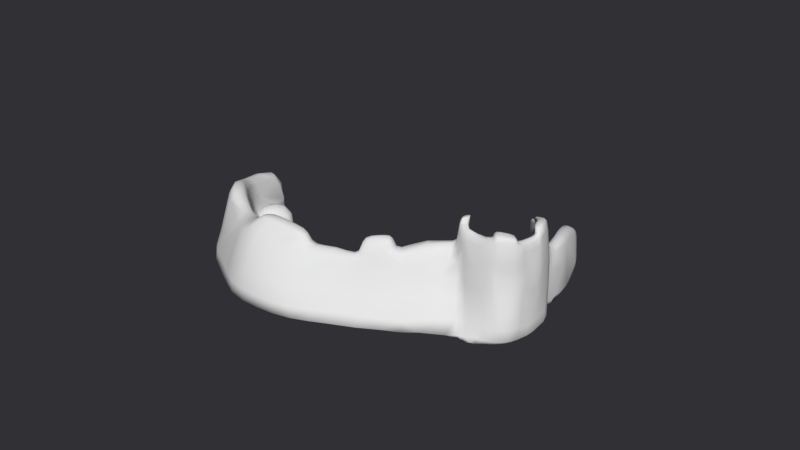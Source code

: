 # Source: snow_castle.blend  (saved by Blender 2.91.10; exported with 4.5.12 LTS)
import bpy
from mathutils import Matrix  # noqa: F401  (used for matrix-valued properties, if any)

bpy.ops.wm.read_factory_settings(use_empty=True)
scene = bpy.context.scene
scene.name = 'Scene'

# ---- materials (node trees are filled in below, after node groups)
mat_material = bpy.data.materials.new('Material')
mat_material.alpha_threshold = 0.0
mat_material.use_transparent_shadow = False
mat_material.diffuse_color = (0.8276, 0.8276, 0.8276, 1.0)
mat_material.roughness = 0.5
mat_material.specular_intensity = 0.1468
mat_material.line_color = (0.0, 0.0, 0.0, 1.0)

# ---- material node trees

# ---- world
world_world = bpy.data.worlds.new('World'); scene.world = world_world
world_world.color = (0.02985, 0.02954, 0.03522)
world_world.use_sun_shadow = False
world_world.sun_shadow_jitter_overblur = 0.0
world_world.cycles.sampling_method = 'MANUAL'

# ---- meshes
me_cube = bpy.data.meshes.new('Cube')
me_cube.from_pydata([(1.86, 0.05701, -1.01), (0.5658, -0.8509, -1.01), (-1.923, -0.5702, -1.114), (-0.7915, 0.2865, -1.114), (0.1992, 0.2073, 1.843), (-0.9095, -0.7162, 1.667), (-1.683, -0.6293, 1.433), (-0.5254, 0.2653, 2.322), (1.567, 0.5742, -1.01), (-0.8506, 0.6713, -1.0), (0.2629, 0.6362, 1.843), (-0.3475, 0.638, 1.021), (0.7746, 1.045, -1.01), (-1.116, 1.041, -1.0), (-0.06584, 1.084, 1.553), (-0.8032, 1.046, 1.553), (-0.633, -1.427, -1.01), (-3.009, -1.009, -1.0), (-2.003, -1.119, 1.802), (-2.68, -1.034, 1.653), (-0.2577, 1.347, -1.01), (-1.959, 1.3, -1.0), (-1.078, 1.403, 1.351), (-1.762, 1.323, 1.351), (-1.034, 1.043, 0.2094), (-0.7217, 0.3059, 0.2657), (-0.5443, 0.65, 0.2765), (-2.513, 0.6375, -1.055), (-2.165, 0.2435, -1.055), (-2.489, 0.9978, -1.055), (-2.298, 0.9844, -0.6111), (-2.095, 0.2379, -0.5904), (-2.312, 0.6333, -0.5935), (-0.5585, 1.217, 1.366), (-1.338, 1.188, 1.34), (-0.3293, 1.083, 1.964), (-0.9256, 1.061, 1.964), (-1.255, 1.179, 1.78), (-0.6418, 1.209, 1.802), (-0.5217, -0.357, 1.829), (-1.217, -0.2831, 1.828), (-0.7506, -0.3784, 2.442), (-1.208, -0.6204, 2.354), (-1.583, -0.5849, 2.354), (-1.281, -0.3365, 2.507), (2.215, 0.2221, -0.9485), (1.115, 0.2337, 1.837), (2.794, 0.6021, -1.018), (2.214, 0.6625, 1.808), (1.395, 1.073, -0.9746), (0.755, 1.111, 1.731), (-3.473, -1.977, -1.06), (-4.827, -1.413, -1.047), (-4.084, -1.731, 2.065), (-4.689, -1.464, 2.065), (-6.648, -2.059, -1.037), (-7.25, -1.539, -1.026), (-6.984, -1.801, 2.385), (-7.19, -1.598, 2.385), (-2.812, -1.017, -0.00351), (-4.783, -1.429, 0.0194), (-5.831, -1.16, -1.057), (-3.88, -0.7327, -1.036), (-3.816, -0.7407, -0.7166), (-5.493, -1.152, -0.7063), (0.06334, 0.8508, 1.698), (-0.5201, 0.8422, 1.019), (-0.9832, 0.8561, -1.0), (1.327, 0.8097, -1.01), (-0.789, 0.8465, 0.2525), (-2.501, 0.8177, -1.055), (-2.305, 0.8166, -0.6023), (1.845, 0.9242, 1.77), (2.375, 0.8376, -0.9965), (-0.3347, 0.4516, 1.466), (-0.8211, 0.4789, -1.0), (1.675, 0.3376, -1.01), (0.2311, 0.4217, 1.843), (-0.633, 0.4655, 0.2807), (-2.339, 0.4405, -1.055), (-2.258, 0.4356, -0.5919), (2.697, 0.4295, -0.9834), (2.099, 0.4486, 1.979), (1.696, 0.4202, 1.826), (0.2102, 0.2809, 1.843), (1.414, 0.8939, 1.755), (-0.09332, 1.019, 1.585), (1.971, 0.6593, 1.812), (-0.4803, 0.3343, 1.843), (0.6015, 1.013, 1.646), (0.9371, 0.2938, 1.837), (-0.7449, 1.008, 1.581), (-0.6871, 0.353, 0.2641), (-0.9462, 0.9727, 0.218), (0.2639, 0.2164, 3.421), (-0.3206, 0.2695, 3.254), (-0.02092, 1.053, 2.989), (-0.6116, 1.017, 2.921), (-0.05742, 0.9917, 3.018), (2.045, 0.4331, 3.403), (2.251, 0.6554, 3.223), (1.66, 0.9061, 3.187), (0.6616, 1.077, 3.152), (0.9853, 0.2717, 3.347), (1.26, 0.8768, 3.174), (1.519, 0.4427, 3.406), (0.2391, 0.315, 3.421), (1.77, 0.6617, 3.227), (-0.3178, 0.3639, 3.254), (0.5151, 0.9863, 3.074), (0.8227, 0.3268, 3.348), (-0.5655, 0.981, 2.946), (-2.402, -1.175, 2.31), (-2.829, -1.102, 2.31), (-3.992, -1.547, 2.512), (-4.265, -1.407, 2.512), (0.1853, 0.2519, 3.651), (-0.2366, 0.2902, 3.531), (-0.001138, 0.9764, 3.294), (0.03975, 1.032, 3.269), (1.989, 0.4586, 3.643), (2.16, 0.6441, 3.493), (1.504, 0.9042, 3.596), (0.634, 1.053, 3.566), (1.146, 0.8763, 3.584), (1.507, 0.4682, 3.645), (0.1581, 0.3317, 3.651), (1.716, 0.6509, 3.496), (-0.244, 0.367, 3.531), (0.4973, 0.9717, 3.497), (-2.92, 1.788, -0.9807), (-4.085, 1.607, -0.9722), (-3.521, 1.799, 0.6779), (-3.959, 1.65, 0.6779), (-9.393, -1.834, -0.8219), (-9.172, -1.358, -0.8223), (-9.453, -1.692, 1.613), (-9.235, -1.508, 1.613), (0.985, -0.411, -1.01), (0.7637, 0.1577, -1.01), (0.5338, 0.1552, 0.4213), (-0.7104, -0.7641, -1.01), (-0.432, -0.7004, 0.142), (-1.357, -0.1418, -1.114), (-1.822, -0.5825, 0.142), (-0.6236, 0.2731, 1.054), (-0.7216, -0.5209, 1.69), (-0.1631, 0.2363, 2.427), (-1.344, -0.679, 1.648), (-0.907, -0.009446, 2.465), (0.6764, 0.598, -1.01), (1.085, 1.059, -0.9923), (-0.4804, 0.644, 0.9787), (-0.007747, 0.6371, 1.092), (-0.3411, 0.5448, 1.092), (-0.8063, 0.3827, -1.0), (1.678, 0.2193, -1.01), (0.247, 0.529, 1.843), (0.1395, 1.029, -1.01), (-0.02643, 1.068, 0.2767), (-0.9184, 1.045, 0.8815), (-0.4698, 1.056, 1.553), (2.361, 0.6543, 2.515), (-0.4338, 0.7401, 1.02), (-1.049, 0.9485, -1.0), (1.447, 0.6919, -1.01), (-1.861, -1.229, -1.01), (-1.378, -1.384, 0.4012), (-2.746, -0.9897, 0.7556), (-2.342, -1.076, 1.767), (-0.009432, -1.083, -1.01), (-2.466, -0.7898, -1.0), (-1.523, -0.8991, 1.942), (-2.2, -0.8143, 1.693), (-0.8179, 1.354, -1.01), (-0.9797, 1.414, 4.053e-06), (-1.86, 1.311, 4.053e-06), (-1.42, 1.363, 1.447), (-0.8185, 1.31, 1.183), (-1.071, 1.117, 1.447), (-1.537, 1.17, -1.0), (0.2638, 1.233, -1.01), (-1.075, 1.042, -0.3953), (-0.7566, 0.2838, -0.3671), (-1.72, 1.006, -0.2008), (-0.6667, 0.7482, 0.2645), (-0.7044, 0.317, 0.2649), (-2.252, 0.342, -1.055), (-2.495, 0.9078, -1.055), (-2.448, 0.9989, -0.833), (-2.13, 0.2407, -0.8226), (-2.467, 0.6354, -0.8241), (-2.309, 0.725, -0.5979), (-2.177, 0.3368, -0.5912), (-1.374, 0.6416, -0.1489), (-1.408, 0.2844, -0.1623), (-1.802, 1.019, -1.027), (-1.478, 0.265, -1.027), (-1.682, 0.6544, -1.027), (-0.3474, 1.141, 1.46), (-1.55, 1.255, 1.17), (-0.9485, 1.202, 1.449), (-0.6274, 1.072, 1.964), (-1.09, 1.12, 1.872), (-0.4855, 1.146, 1.98), (-0.9485, 1.194, 1.791), (-0.2328, 1.074, 1.759), (-0.8644, 1.054, 1.759), (-1.297, 1.184, 1.56), (-0.6001, 1.213, 1.584), (-0.1968, -0.07539, 1.985), (-1.504, -0.4395, 1.706), (-0.7546, -0.3129, 1.819), (-0.9458, -0.481, 2.335), (-1.439, -0.6085, 2.435), (-1.382, -0.4622, 2.401), (-0.989, -0.3685, 2.522), (-0.6718, -0.3683, 2.135), (-1.063, -0.6705, 2.016), (-1.661, -0.5943, 1.906), (-1.325, -0.3043, 2.26), (1.295, 0.2491, 0.4475), (2.505, 0.6534, 0.4729), (2.313, 0.3112, -0.966), (2.102, 0.5412, 1.815), (0.8741, 1.107, 0.3823), (1.3, 1.017, 1.75), (2.585, 0.7199, -1.007), (2.022, 0.5881, -1.014), (0.6569, 0.2205, 1.84), (1.117, 0.6477, 1.827), (0.3446, 1.098, 1.642), (1.966, 0.1443, -0.9793), (-4.027, -1.732, -1.06), (-3.896, -1.849, 0.5089), (-4.736, -1.446, 0.8983), (-4.528, -1.551, 2.149), (-3.684, -1.249, 1.934), (-2.98, -1.471, 1.934), (-1.836, -1.716, -1.035), (-3.918, -1.211, -1.024), (-6.82, -1.889, -1.037), (-6.855, -1.922, 0.09037), (-7.22, -1.568, 0.09037), (-7.087, -1.699, 2.469), (-5.137, -1.969, -1.049), (-6.039, -1.476, -1.036), (-5.597, -1.72, 1.636), (-5.939, -1.531, 1.636), (-2.91, -1.013, -0.6456), (-4.805, -1.421, -0.6577), (-3.798, -1.223, 0.007944), (-4.856, -0.9345, -1.046), (-3.848, -0.7367, -0.8762), (-5.81, -1.168, -0.8817), (-4.507, -0.9465, -0.7114), (-3.445, -0.871, -1.018), (-3.314, -0.8791, -0.2162), (-5.286, -1.291, -0.1996), (-5.329, -1.275, -1.052), (0.1631, 0.7435, 1.77), (-0.598, 0.9249, 1.263), (-0.9169, 0.7637, -1.0), (1.051, 0.9275, -1.01), (-0.8676, 0.9096, 0.2257), (-2.507, 0.7276, -1.055), (-2.302, 0.9083, -0.6067), (1.994, 0.784, 1.789), (1.726, 0.9554, -0.9855), (1.753, 0.9151, 2.479), (1.732, 0.9024, 0.3912), (-1.742, 0.8369, -1.027), (-2.457, 0.8171, -0.8285), (-0.6891, 0.8443, 0.9657), (-1.602, 0.8315, -0.1653), (1.692, 0.8237, -1.003), (0.4861, 0.8136, -1.01), (-0.1938, 0.8465, 1.019), (-0.4421, 0.393, 1.843), (-0.8358, 0.5751, -1.0), (1.621, 0.4559, -1.01), (0.2206, 0.3513, 1.843), (-0.5887, 0.5577, 0.2786), (-2.426, 0.539, -1.055), (-2.231, 0.5345, -0.5927), (2.78, 0.4838, -1.001), (1.985, 0.3715, 1.987), (2.062, 0.3516, -0.9968), (2.432, 0.4848, 0.498), (-1.58, 0.4597, -1.027), (-0.5184, 0.4585, 1.052), (-2.298, 0.4381, -0.8234), (0.8799, 0.3103, 2.593), (-0.0173, 0.4367, 1.466), (0.746, 0.3778, -1.01), (-1.446, 0.4505, -0.1461), (0.9638, 0.421, 1.834), (1.87, 0.6605, 2.52), (0.7387, 0.8724, 1.726), (-0.01499, 0.9351, 1.641), (1.607, 0.4315, 2.616), (-0.5029, 0.2998, 1.843), (1.834, 0.5398, 1.819), (0.2541, 1.016, 1.615), (1.008, 0.9537, 1.7), (1.692, 0.7766, 1.783), (-0.1351, 0.3076, 1.843), (1.317, 0.357, 1.832), (0.5737, 0.2874, 1.84), (-0.7741, 1.027, 1.567), (-0.4191, 1.013, 1.583), (-0.6601, 0.4092, 0.2629), (-0.5837, 0.3436, 1.053), (-0.9899, 1.008, 0.2137), (-0.8456, 0.9902, 0.8995), (-0.02839, 0.243, 3.338), (-0.281, 1.044, 2.955), (-0.07439, 1.013, 3.004), (2.148, 0.5443, 3.313), (1.161, 0.9916, 3.17), (0.6413, 0.2285, 3.384), (0.3204, 1.065, 3.071), (1.791, 0.776, 3.205), (1.425, 0.882, 3.181), (1.386, 0.3571, 3.375), (1.653, 0.4425, 3.404), (0.2347, 0.2813, 3.421), (1.881, 0.6632, 3.225), (-0.336, 0.3323, 3.254), (1.644, 0.5522, 3.316), (0.2288, 0.989, 3.046), (0.8874, 0.9316, 3.124), (1.515, 0.7693, 3.2), (-0.03936, 0.3395, 3.338), (1.171, 0.3848, 3.377), (0.5309, 0.3209, 3.384), (-0.5885, 0.9987, 2.934), (-0.3115, 0.9863, 2.982), (0.2483, 0.1963, 2.632), (-0.4062, 0.2518, 2.548), (-0.3991, 0.3491, 2.548), (0.2246, 0.2979, 2.632), (0.7083, 1.094, 2.442), (-0.04338, 1.069, 2.271), (1.337, 0.8853, 2.464), (0.5583, 0.9999, 2.36), (-0.07537, 1.006, 2.301), (-0.6552, 0.9943, 2.264), (2.146, 0.4219, 2.613), (-0.7074, 1.031, 2.237), (1.05, 0.2527, 2.592), (-2.615, -1.139, 2.31), (-4.044, -1.477, 2.61), (-3.547, -1.254, 2.411), (-3.197, -1.361, 2.411), (-2.754, -1.068, 2.056), (-2.203, -1.147, 2.056), (-4.477, -1.435, 2.288), (-4.12, -1.593, 2.288), (-0.02568, 0.271, 3.591), (-0.01591, 0.9948, 3.281), (2.075, 0.5514, 3.568), (1.069, 0.9786, 3.581), (0.3369, 1.043, 3.34), (1.289, 0.8809, 3.59), (1.619, 0.4733, 3.672), (0.1549, 0.3074, 3.651), (1.809, 0.6522, 3.494), (-0.2571, 0.3442, 3.531), (1.612, 0.5595, 3.571), (0.2481, 0.974, 3.318), (0.8214, 0.924, 3.541), (-0.04293, 0.3494, 3.591), (0.6478, 1.065, 3.281), (1.582, 0.9052, 3.314), (2.017, 0.4459, 3.523), (1.513, 0.4554, 3.525), (0.5062, 0.979, 3.208), (-0.02928, 0.984, 3.156), (2.205, 0.6498, 3.358), (1.203, 0.8765, 3.301), (1.743, 0.6563, 3.361), (-0.2786, 0.2799, 3.393), (-0.2809, 0.3655, 3.393), (0.009417, 1.042, 3.129), (0.1986, 0.3233, 3.536), (0.2246, 0.2341, 3.536), (-3.363, 1.738, -0.9807), (-3.457, 1.821, -0.1472), (-4.022, 1.629, -0.1472), (-3.74, 1.725, 0.7738), (-2.3, 1.601, 1.19), (-2.86, 1.487, 1.19), (-3.022, 1.454, -0.9861), (-1.589, 1.568, -0.9954), (-9.423, -1.655, -0.893), (-9.386, -1.713, 0.09037), (-9.203, -1.384, 0.09037), (-9.344, -1.6, 1.671), (-8.021, -1.998, -0.9295), (-8.211, -1.497, -0.9239), (-8.218, -1.746, 2.342), (-8.213, -1.553, 2.284), (-8.215, -1.65, 2.342), (-8.212, -1.525, 0.09037), (-8.12, -1.866, 0.09037), (-2.941, 1.47, -0.07359), (-2.219, 1.617, -0.07359), (-2.046, 1.546, -0.9954), (-3.823, 1.725, -0.1472), (0.8544, 0.9278, 3.255), (0.1948, 0.2943, 3.536), (0.3286, 1.054, 3.205), (-0.02703, 0.257, 3.464), (-0.04114, 0.3444, 3.464), (1.845, 0.6577, 3.36), (-0.04515, 1.004, 3.142), (-0.2965, 0.3382, 3.393), (1.628, 0.5559, 3.443), (1.357, 0.8815, 3.308), (2.111, 0.5478, 3.44), (1.714, 0.5653, 3.597), (-0.05108, 0.3258, 3.591), (-4.367, -1.514, 2.288), (-3.171, -1.37, 2.172), (-3.616, -1.252, 2.172), (-3.254, -1.308, 2.509), (0.6659, 0.2089, 2.612), (0.5523, 0.3041, 2.612), (-0.3402, 1.059, 2.254), (1.469, 0.3419, 2.602), (-0.6813, 1.013, 2.25), (0.2415, 1.003, 2.331), (2.254, 0.5381, 2.564), (-0.3653, 0.9999, 2.282), (0.9476, 0.9426, 2.412), (1.604, 0.7729, 2.492), (0.3325, 1.081, 2.357), (1.23, 1.004, 2.46), (-0.3315, 1.006, 2.969), (1.653, 0.7726, 3.203), (1.115, 0.9851, 3.298), (1.636, 0.4553, 3.524), (-0.7673, 0.9172, 0.9326), (-0.6036, 0.3084, 1.054), (1.739, 0.546, 2.568), (1.244, 0.3709, 2.604), (-0.1107, 0.3721, 1.843), (1.893, 0.78, 2.497), (0.4964, 0.9444, 1.671), (-0.07896, 0.2241, 2.59), (0.2385, 0.9815, 3.182), (0.7549, 0.2677, -1.01), (-0.4194, 0.316, 2.548), (1.04, 0.5344, 1.831), (-2.214, 0.3394, -0.823), (-0.4994, 0.5512, 1.015), (-1.631, 0.5571, -1.027), (2.199, 0.3979, 0.5106), (2.03, 0.2333, -0.988), (-0.1008, 0.7418, 1.056), (0.5812, 0.7058, -1.01), (1.857, 0.7059, -1.009), (-1.542, 0.7366, -0.1571), (-0.882, 1.017, 0.8905), (-2.462, 0.7263, -0.8263), (-1.772, 0.9281, -1.027), (2.043, 0.7739, 0.3957), (-0.08722, 0.3235, 2.59), (-4.387, -1.073, -1.035), (-4.3, -1.085, -0.2079), (-5.307, -1.283, -0.7697), (-3.379, -0.8751, -0.7609), (-4.829, -0.9405, -0.8789), (-5.768, -1.625, 1.719), (-5.448, -1.839, 0.2996), (-8.016, -1.837, -0.9295), (-3.741, -1.2, 0.827), (-2.498, -1.651, 0.455), (-2.944, -1.481, -1.035), (-5.423, -1.811, -1.049), (2.042, 0.4699, -1.005), (0.9161, 0.2359, 0.4344), (0.5224, 1.094, 0.3295), (0.9277, 0.76, 1.777), (1.303, 1.005, 0.3868), (2.52, 0.5546, 0.4855), (-1.444, -0.6386, 2.032), (-0.9649, -0.3363, 2.135), (-1.527, -0.4493, 2.146), (-0.7854, -0.5204, 2.005), (-1.247, -0.4885, 2.541), (-0.4165, 1.144, 1.672), (-1.081, 1.119, 1.659), (-0.9485, 1.198, 1.572), (-1.184, 1.282, 1.273), (-0.7879, 1.133, 1.974), (-1.712, 0.7456, -1.027), (-1.443, 0.2622, -0.5949), (-1.529, 0.3624, -1.027), (-1.761, 1.02, -0.6141), (-2.453, 0.908, -0.8308), (-0.5511, 0.4011, 1.053), (-0.5848, 0.7441, 0.9722), (-2.383, 0.5367, -0.8238), (-0.3392, 1.192, -1.01), (-2.58, 1.544, 1.286), (-1.862, -0.8567, 1.907), (-0.9087, -0.8817, 0.2716), (-2.479, -1.107, 2.056), (1.389, 0.9414, -0.9978), (0.3128, 0.9214, -1.01), (-0.5486, 1.064, 1.759), (0.7687, 0.3542, 1.837), (-0.01252, 0.5369, 1.128), (0.7112, 0.4879, -1.01), (-0.272, 0.93, 1.264), (-1.355, 0.5461, -0.1475), (-1.286, -0.9967, -1.01), (-0.437, -0.03532, 2.455), (0.02669, -0.3032, -1.01), (-1.915, -0.5942, -0.8844), (-1.905, -0.5961, -0.6317), (-1.623, -0.3982, -0.1853), (-1.329, -0.1748, -0.1347), (-1.163, -0.01761, -0.8452), (-1.441, -0.2185, -0.9063), (-1.75, -0.4533, -0.9164), (-1.417, -0.5861, -0.8373), (-1.407, -0.5873, -0.7241), (-1.164, -0.4275, -0.4182), (-0.8974, -0.2247, -0.3723), (-0.7462, -0.082, -0.7894), (-0.9989, -0.2644, -0.904), (-1.28, -0.4776, -0.8973), (-1.477, -0.4528, -0.9325), (-1.373, -0.4668, -0.8562), (-1.493, -0.4859, -0.8517), (-1.594, -0.4596, -0.8445), (-1.536, -0.4242, -0.8445), (-1.399, -0.4287, -0.8517), (-1.426, -0.4822, -0.7211), (-1.563, -0.4778, -0.7139), (-1.589, -0.4397, -0.7094), (-1.468, -0.4205, -0.7139), (-1.368, -0.4468, -0.7211), (-1.485, -0.4536, -0.6331), (-1.318, -0.3834, -0.9646), (-1.192, -0.4004, -0.872), (-1.338, -0.4236, -0.8665), (-1.461, -0.3916, -0.8578), (-1.39, -0.3487, -0.8578), (-1.223, -0.3541, -0.8665), (-1.256, -0.4191, -0.7078), (-1.422, -0.4137, -0.6991), (-1.454, -0.3674, -0.6937), (-1.308, -0.3442, -0.6991), (-1.185, -0.3761, -0.7078), (-1.328, -0.3844, -0.601), (-1.099, -0.2581, -0.9169), (-1.006, -0.2706, -0.8486), (-1.114, -0.2877, -0.8446), (-1.204, -0.2642, -0.8381), (-1.152, -0.2325, -0.8381), (-1.029, -0.2364, -0.8446), (-1.054, -0.2844, -0.7275), (-1.176, -0.2804, -0.721), (-1.2, -0.2463, -0.7171), (-1.092, -0.2292, -0.721), (-1.001, -0.2527, -0.7275), (-1.107, -0.2588, -0.6486), (-1.267, -0.3139, -0.9264), (-1.167, -0.3273, -0.8532), (-1.283, -0.3456, -0.8489), (-1.38, -0.3204, -0.842), (-1.324, -0.2865, -0.842), (-1.192, -0.2907, -0.8489), (-1.218, -0.3421, -0.7236), (-1.349, -0.3378, -0.7166), (-1.375, -0.3013, -0.7124), (-1.259, -0.2829, -0.7166), (-1.162, -0.3081, -0.7236), (-1.275, -0.3147, -0.6391), (-1.019, -0.1959, -0.9186), (-0.9246, -0.2086, -0.8494), (-1.034, -0.2259, -0.8453), (-1.126, -0.2021, -0.8388), (-1.073, -0.17, -0.8388), (-0.9483, -0.174, -0.8453), (-0.9728, -0.2226, -0.7268), (-1.097, -0.2185, -0.7202), (-1.121, -0.184, -0.7162), (-1.011, -0.1666, -0.7202), (-0.9199, -0.1905, -0.7268), (-1.026, -0.1966, -0.647), (-1.266, -0.2112, -0.9186), (-1.172, -0.2238, -0.8494), (-1.281, -0.2412, -0.8453), (-1.373, -0.2173, -0.8388), (-1.32, -0.1852, -0.8388), (-1.195, -0.1893, -0.8453), (-1.22, -0.2378, -0.7268), (-1.344, -0.2338, -0.7202), (-1.368, -0.1992, -0.7162), (-1.258, -0.1819, -0.7202), (-1.167, -0.2057, -0.7268), (-1.273, -0.2119, -0.647), (-1.357, -0.2566, -0.9039), (-1.273, -0.2679, -0.8422), (-1.371, -0.2834, -0.8386), (-1.452, -0.2621, -0.8328), (-1.405, -0.2335, -0.8328), (-1.294, -0.2371, -0.8386), (-1.316, -0.2804, -0.7329), (-1.427, -0.2768, -0.727), (-1.448, -0.246, -0.7234), (-1.35, -0.2305, -0.727), (-1.269, -0.2518, -0.7329), (-1.364, -0.2573, -0.6617), (-1.615, -0.5194, -0.8918), (-1.524, -0.5315, -0.8254), (-1.629, -0.5482, -0.8215), (-1.717, -0.5253, -0.8152), (-1.666, -0.4945, -0.8152), (-1.547, -0.4983, -0.8215), (-1.571, -0.545, -0.7077), (-1.69, -0.5411, -0.7014), (-1.713, -0.5079, -0.6975), (-1.608, -0.4912, -0.7014), (-1.52, -0.5141, -0.7077), (-1.622, -0.52, -0.6311), (-1.297, -0.4395, -0.8669), (-1.206, -0.4516, -0.8005), (-1.311, -0.4683, -0.7966), (-1.399, -0.4454, -0.7903), (-1.348, -0.4146, -0.7903), (-1.229, -0.4184, -0.7966), (-1.252, -0.4651, -0.6828), (-1.372, -0.4612, -0.6765), (-1.394, -0.428, -0.6727), (-1.289, -0.4113, -0.6765), (-1.202, -0.4343, -0.6828), (-1.304, -0.4402, -0.6062), (-1.285, -0.2416, -0.7774), (-1.194, -0.2538, -0.7106), (-1.3, -0.2706, -0.7067), (-1.388, -0.2475, -0.7004), (-1.337, -0.2165, -0.7004), (-1.217, -0.2204, -0.7067), (-1.241, -0.2673, -0.5922), (-1.361, -0.2634, -0.5858), (-1.384, -0.23, -0.582), (-1.278, -0.2133, -0.5858), (-1.19, -0.2363, -0.5922), (-1.293, -0.2423, -0.5151), (-1.134, -0.1173, -0.8386), (-1.044, -0.1295, -0.7722), (-1.149, -0.1461, -0.7683), (-1.237, -0.1232, -0.762), (-1.186, -0.09242, -0.762), (-1.067, -0.09628, -0.7683), (-1.09, -0.1429, -0.6545), (-1.209, -0.139, -0.6482), (-1.232, -0.1059, -0.6444), (-1.127, -0.08919, -0.6482), (-1.039, -0.1121, -0.6545), (-1.141, -0.118, -0.5779), (-1.886, -0.5999, -0.3834), (-1.914, -0.5714, -0.9927), (-1.127, 0.02885, -1.032), (-1.112, -0.009948, -0.2554), (-1.557, -0.3875, 0.2045), (-0.4857, 0.2612, -1.002), (-1.662, -0.6119, -1.002), (-1.13, -0.1683, -1.002), (-1.767, -0.6761, 1.482), (-2.029, -0.6132, -1.0), (-1.783, -0.5871, 0.5186), (-1.078, -0.1328, 2.179), (-1.128, -0.198, -0.3039), (-1.703, -0.5793, -0.6676), (-1.415, -0.4115, -0.3509), (-1.835, -0.5747, -0.7675), (-1.687, -0.4566, -0.8326), (-0.7001, 0.1395, 2.251), (-0.9498, 0.04887, 0.731), (-1.417, -0.3508, 1.227), (-0.7858, 0.2861, -1.01), (-1.891, -0.6632, -0.05288), (-1.844, -0.5798, -0.1065), (-1.305, -0.1738, -0.05579), (-1.122, 0.01549, -0.6899), (-1.186, -0.01649, -1.003), (-1.231, -0.06667, -0.8601), (-0.9897, -0.04436, -0.7393), (-1.15, -0.3587, -0.8669), (-1.06, -0.3709, -0.8005), (-1.165, -0.3875, -0.7966), (-1.253, -0.3646, -0.7903), (-1.202, -0.3338, -0.7903), (-1.082, -0.3377, -0.7966), (-1.106, -0.3843, -0.6828), (-1.225, -0.3804, -0.6765), (-1.248, -0.3473, -0.6727), (-1.143, -0.3306, -0.6765), (-1.055, -0.3535, -0.6828), (-1.157, -0.3594, -0.6062), (-2.002, -0.623, -0.8143), (-11.09, -1.219, -0.8701), (-10.04, -1.047, -0.7994), (-11.23, -1.266, 0.1133), (-11.22, -1.24, 1.636), (-10.14, -1.061, 0.1133), (-10.53, -1.145, 1.636), (-10.87, -1.192, 1.694), (-11.59, -1.352, -0.799), (-10.77, -1.116, 0.1844), (-1.764, -0.4568, -0.9949), (-1.86, -0.5404, -0.8931), (-1.802, -0.5483, -0.7821), (-1.143, -0.001984, -0.7719), (-1.985, -0.6155, -0.8504), (-1.426, -0.5071, -0.915), (-1.32, -0.5214, -0.8367), (-1.443, -0.541, -0.8321), (-1.547, -0.5141, -0.8248), (-1.487, -0.4778, -0.8248), (-1.346, -0.4823, -0.8321), (-1.374, -0.5372, -0.6981), (-1.514, -0.5327, -0.6907), (-1.541, -0.4936, -0.6862), (-1.418, -0.474, -0.6907), (-1.314, -0.501, -0.6981), (-1.435, -0.5079, -0.6079), (-0.9614, -0.2467, -0.9186), (-0.8671, -0.2594, -0.8494), (-0.9765, -0.2767, -0.8453), (-1.068, -0.2529, -0.8388), (-1.015, -0.2208, -0.8388), (-0.8909, -0.2248, -0.8453), (-0.9153, -0.2734, -0.7268), (-1.039, -0.2693, -0.7202), (-1.063, -0.2348, -0.7162), (-0.9538, -0.2174, -0.7202), (-0.8624, -0.2413, -0.7268), (-0.9689, -0.2474, -0.647), (-8.477, -1.283, -1.234), (-7.705, -1.387, -0.6676), (-8.601, -1.529, -0.6342), (-9.35, -1.333, -0.5809), (-8.917, -1.071, -0.5809), (-7.9, -1.104, -0.6342), (-8.1, -1.501, 0.3358), (-9.116, -1.468, 0.3894), (-9.312, -1.185, 0.4221), (-8.415, -1.043, 0.3894), (-7.667, -1.239, 0.3358), (-8.539, -1.289, 0.9889)], [], [(520, 141, 673, 674), (519, 149, 678, 40, 212), (0, 140, 142, 1, 138), (518, 170, 16, 166), (2, 668, 717, 692, 669, 687, 3, 143), (517, 194, 32, 284), (516, 299, 86, 310), (515, 279, 9, 150), (514, 157, 10, 153), (513, 308, 90, 307), (512, 206, 35, 202), (511, 164, 13, 158), (510, 151, 49, 268), (69, 264, 93, 313, 24, 184, 30, 266, 71, 274), (509, 355, 113, 351), (508, 172, 18, 167), (6, 677, 144, 689, 688, 675), (507, 173, 19, 169), (506, 391, 132, 390), (505, 180, 21, 174), (14, 159, 12, 181, 20, 175, 22, 178, 33, 199), (13, 182, 24, 160, 15, 179, 34, 200, 180), (504, 284, 32, 191), (503, 152, 11, 163), (502, 312, 88, 278), (501, 266, 30, 189), (500, 196, 29, 189), (499, 197, 28, 187), (498, 195, 31, 190), (497, 198, 27, 265), (496, 204, 38, 205), (495, 178, 22, 177), (494, 208, 37, 205), (493, 207, 36, 203), (492, 209, 38, 204), (491, 215, 43, 214), (490, 217, 41, 213), (489, 219, 43, 215), (488, 220, 44, 216), (487, 218, 42, 214), (486, 285, 47, 222), (485, 268, 49, 225), (484, 230, 87, 305), (483, 231, 50, 225), (482, 232, 45, 221), (481, 228, 47, 285), (480, 245, 55, 241), (479, 239, 51, 233), (478, 238, 53, 234), (477, 251, 60, 235), (476, 399, 134, 395), (475, 247, 57, 242), (54, 235, 60, 250, 52, 246, 56, 243, 58, 248), (474, 248, 58, 244), (473, 253, 62, 252), (472, 256, 62, 253), (471, 258, 64, 254), (470, 257, 63, 255), (469, 259, 61, 252), (468, 340, 108, 333), (467, 227, 73, 270), (466, 271, 70, 188), (465, 192, 71, 272), (464, 314, 91, 309), (463, 274, 71, 192), (462, 275, 73, 227), (461, 262, 67, 276), (460, 260, 65, 277), (459, 287, 81, 223), (458, 223, 81, 288), (457, 289, 79, 283), (456, 290, 74, 154), (455, 193, 80, 291), (454, 296, 83, 302), (453, 339, 95, 328), (452, 155, 75, 294), (25, 186, 92, 311, 78, 295, 80, 193, 31, 195), (451, 377, 129, 370), (450, 338, 94, 315), (449, 303, 86, 299), (448, 269, 101, 322), (447, 281, 77, 293), (446, 292, 110, 334), (445, 300, 105, 329), (444, 186, 25, 145), (443, 264, 69, 273), (442, 375, 120, 365), (441, 373, 123, 362), (440, 327, 100, 322), (105, 334, 110, 324, 99, 325), (439, 317, 96, 316), (438, 342, 102, 319), (437, 343, 96, 321), (436, 297, 107, 332), (435, 344, 104, 331), (434, 346, 98, 337), (433, 162, 100, 318), (432, 345, 109, 330), (431, 347, 111, 336), (430, 348, 99, 324), (429, 349, 97, 316), (428, 341, 106, 335), (427, 350, 103, 320), (426, 353, 115, 352), (425, 357, 115, 353), (424, 356, 112, 354), (423, 358, 114, 352), (119, 360, 118, 370, 129, 123, 363), (422, 366, 126, 372), (421, 365, 120, 361), (420, 379, 121, 361), (419, 374, 122, 364), (418, 376, 125, 369), (417, 382, 117, 368), (416, 378, 118, 360), (415, 381, 127, 367), (414, 383, 128, 372), (413, 386, 116, 359), (412, 384, 119, 363), (411, 385, 126, 366), (410, 380, 124, 371), (409, 387, 131, 389), (408, 393, 131, 387), (407, 394, 130, 388), (406, 392, 133, 389), (135, 395, 708, 709), (405, 401, 136, 396), (404, 400, 135, 397), (403, 402, 137, 398), (401, 403, 398, 136), (57, 244, 403, 401), (244, 58, 402, 403), (402, 404, 397, 137), (58, 243, 404, 402), (243, 56, 400, 404), (399, 405, 396, 134), (55, 242, 405, 399), (242, 57, 401, 405), (136, 398, 714, 711), (398, 137, 713, 714), (397, 135, 709, 712), (393, 406, 389, 131), (21, 176, 406, 393), (176, 23, 392, 406), (391, 407, 388, 132), (22, 175, 407, 391), (175, 20, 394, 407), (394, 408, 387, 130), (20, 174, 408, 394), (174, 21, 393, 408), (390, 409, 389, 133), (132, 388, 409, 390), (388, 130, 387, 409), (377, 410, 371, 129), (109, 331, 410, 377), (331, 104, 380, 410), (386, 411, 366, 116), (94, 326, 411, 386), (326, 106, 385, 411), (373, 412, 363, 123), (102, 321, 412, 373), (321, 96, 384, 412), (382, 413, 359, 117), (95, 315, 413, 382), (315, 94, 386, 413), (385, 414, 372, 126), (106, 333, 414, 385), (333, 108, 383, 414), (379, 415, 367, 121), (100, 327, 415, 379), (327, 107, 381, 415), (384, 416, 360, 119), (96, 317, 416, 384), (317, 98, 378, 416), (383, 417, 368, 128), (108, 328, 417, 383), (328, 95, 382, 417), (381, 418, 369, 127), (107, 329, 418, 381), (329, 105, 376, 418), (380, 419, 364, 124), (104, 323, 419, 380), (323, 101, 374, 419), (375, 420, 361, 120), (99, 318, 420, 375), (318, 100, 379, 420), (367, 421, 361, 121), (127, 369, 421, 367), (369, 125, 365, 421), (368, 422, 372, 128), (117, 359, 422, 368), (359, 116, 366, 422), (357, 423, 352, 115), (54, 236, 423, 357), (236, 53, 358, 423), (358, 424, 354, 114), (53, 238, 424, 358), (238, 18, 356, 424), (355, 425, 353, 113), (19, 237, 425, 355), (237, 54, 357, 425), (354, 426, 352, 114), (112, 351, 426, 354), (351, 113, 353, 426), (338, 427, 320, 94), (4, 229, 427, 338), (229, 46, 350, 427), (292, 428, 335, 110), (90, 308, 428, 292), (308, 84, 341, 428), (343, 429, 316, 96), (14, 161, 429, 343), (161, 15, 349, 429), (350, 430, 324, 103), (46, 286, 430, 350), (286, 82, 348, 430), (349, 431, 336, 97), (15, 309, 431, 349), (309, 91, 347, 431), (346, 432, 330, 98), (86, 303, 432, 346), (303, 89, 345, 432), (348, 433, 318, 99), (82, 224, 433, 348), (224, 48, 162, 433), (347, 434, 337, 111), (91, 310, 434, 347), (310, 86, 346, 434), (345, 435, 331, 109), (89, 304, 435, 345), (304, 85, 344, 435), (344, 436, 332, 104), (85, 305, 436, 344), (305, 87, 297, 436), (342, 437, 321, 102), (50, 231, 437, 342), (231, 14, 343, 437), (269, 438, 319, 101), (72, 226, 438, 269), (226, 50, 342, 438), (336, 439, 316, 97), (111, 337, 439, 336), (337, 98, 317, 439), (323, 440, 322, 101), (104, 332, 440, 323), (332, 107, 327, 440), (374, 441, 362, 122), (101, 319, 441, 374), (319, 102, 373, 441), (376, 442, 365, 125), (105, 325, 442, 376), (325, 99, 375, 442), (261, 443, 273, 66), (91, 314, 443, 261), (314, 93, 264, 443), (301, 444, 145, 7), (88, 312, 444, 301), (312, 92, 186, 444), (297, 445, 329, 107), (87, 302, 445, 297), (302, 83, 300, 445), (300, 446, 334, 105), (83, 307, 446, 300), (307, 90, 292, 446), (278, 447, 293, 74), (88, 306, 447, 278), (306, 84, 281, 447), (162, 448, 322, 100), (48, 267, 448, 162), (267, 72, 269, 448), (298, 449, 299, 65), (85, 304, 449, 298), (304, 89, 303, 449), (339, 450, 315, 95), (7, 147, 450, 339), (147, 4, 338, 450), (378, 451, 370, 118), (98, 330, 451, 378), (330, 109, 377, 451), (156, 452, 294, 76), (0, 139, 452, 156), (139, 672, 3, 155, 452), (340, 453, 328, 108), (88, 301, 453, 340), (301, 7, 339, 453), (230, 454, 302, 87), (10, 157, 454, 230), (157, 77, 296, 454), (187, 455, 291, 79), (28, 190, 455, 187), (190, 31, 193, 455), (152, 456, 154, 11), (26, 282, 456, 152), (282, 78, 290, 456), (198, 457, 283, 27), (9, 279, 457, 198), (279, 75, 289, 457), (286, 458, 288, 82), (46, 221, 458, 286), (221, 45, 223, 458), (232, 459, 223, 45), (0, 156, 459, 232), (156, 76, 287, 459), (163, 460, 277, 66), (11, 153, 460, 163), (153, 10, 260, 460), (165, 461, 276, 68), (8, 150, 461, 165), (150, 9, 262, 461), (228, 462, 227, 47), (8, 165, 462, 228), (165, 68, 275, 462), (194, 463, 192, 32), (26, 185, 463, 194), (185, 69, 274, 463), (160, 464, 309, 15), (24, 313, 464, 160), (313, 93, 314, 464), (265, 465, 272, 70), (27, 191, 465, 265), (191, 32, 192, 465), (196, 466, 188, 29), (13, 164, 466, 196), (164, 67, 271, 466), (267, 467, 270, 72), (48, 222, 467, 267), (222, 47, 227, 467), (341, 468, 333, 106), (84, 306, 468, 341), (306, 88, 340, 468), (256, 469, 252, 62), (17, 240, 469, 256), (240, 52, 259, 469), (258, 470, 255, 64), (60, 251, 470, 258), (251, 59, 257, 470), (259, 471, 254, 61), (52, 250, 471, 259), (250, 60, 258, 471), (257, 472, 253, 63), (59, 249, 472, 257), (249, 17, 256, 472), (254, 473, 252, 61), (64, 255, 473, 254), (255, 63, 253, 473), (247, 474, 244, 57), (53, 236, 474, 247), (236, 54, 248, 474), (245, 475, 242, 55), (51, 234, 475, 245), (234, 53, 247, 475), (400, 476, 395, 135), (56, 241, 476, 400), (241, 55, 399, 476), (237, 477, 235, 54), (19, 168, 477, 237), (168, 59, 251, 477), (239, 478, 234, 51), (16, 167, 478, 239), (167, 18, 238, 478), (240, 479, 233, 52), (17, 166, 479, 240), (166, 16, 239, 479), (246, 480, 241, 56), (52, 233, 480, 246), (233, 51, 245, 480), (287, 481, 285, 81), (76, 280, 481, 287), (280, 8, 228, 481), (229, 482, 221, 46), (4, 140, 482, 229), (140, 0, 232, 482), (151, 483, 225, 49), (12, 159, 483, 151), (159, 14, 231, 483), (298, 484, 305, 85), (65, 260, 484, 298), (260, 10, 230, 484), (226, 485, 225, 50), (72, 270, 485, 226), (270, 73, 268, 485), (224, 486, 222, 48), (82, 288, 486, 224), (288, 81, 285, 486), (219, 487, 214, 43), (6, 148, 487, 219), (148, 5, 218, 487), (217, 488, 216, 41), (39, 212, 488, 217), (212, 40, 220, 488), (220, 489, 215, 44), (40, 211, 489, 220), (211, 6, 219, 489), (218, 490, 213, 42), (5, 146, 490, 218), (146, 39, 217, 490), (213, 491, 214, 42), (41, 216, 491, 213), (216, 44, 215, 491), (206, 492, 204, 35), (14, 199, 492, 206), (199, 33, 209, 492), (208, 493, 203, 37), (34, 179, 493, 208), (179, 15, 207, 493), (209, 494, 205, 38), (33, 201, 494, 209), (201, 34, 208, 494), (200, 495, 177, 23), (34, 201, 495, 200), (201, 33, 178, 495), (203, 496, 205, 37), (36, 202, 496, 203), (202, 35, 204, 496), (271, 497, 265, 70), (67, 262, 497, 271), (262, 9, 198, 497), (197, 498, 190, 28), (3, 687, 183, 498, 197), (183, 25, 195, 498), (289, 499, 187, 79), (75, 155, 499, 289), (155, 3, 197, 499), (184, 500, 189, 30), (24, 182, 500, 184), (182, 13, 196, 500), (188, 501, 189, 29), (70, 272, 501, 188), (272, 71, 266, 501), (290, 502, 278, 74), (78, 311, 502, 290), (311, 92, 312, 502), (273, 503, 163, 66), (69, 185, 503, 273), (185, 26, 152, 503), (283, 504, 191, 27), (79, 291, 504, 283), (291, 80, 284, 504), (181, 505, 174, 20), (12, 158, 505, 181), (158, 13, 180, 505), (392, 506, 390, 133), (23, 177, 506, 392), (177, 22, 391, 506), (172, 507, 169, 18), (5, 148, 507, 172), (148, 6, 675, 173, 507), (170, 508, 167, 16), (1, 142, 508, 170), (142, 5, 172, 508), (356, 509, 351, 112), (18, 169, 509, 356), (169, 19, 355, 509), (275, 510, 268, 73), (68, 263, 510, 275), (263, 12, 151, 510), (263, 511, 158, 12), (68, 276, 511, 263), (276, 67, 164, 511), (207, 512, 202, 36), (15, 161, 512, 207), (161, 14, 206, 512), (296, 513, 307, 83), (77, 281, 513, 296), (281, 84, 308, 513), (154, 514, 153, 11), (74, 293, 514, 154), (293, 77, 157, 514), (280, 515, 150, 8), (76, 294, 515, 280), (294, 75, 279, 515), (261, 516, 310, 91), (66, 277, 516, 261), (277, 65, 299, 516), (295, 517, 284, 80), (78, 282, 517, 295), (282, 26, 194, 517), (171, 518, 166, 17), (2, 673, 141, 518, 171, 676), (141, 1, 170, 518), (210, 519, 212, 39), (4, 147, 519, 210), (147, 7, 684, 149, 519), (139, 520, 674, 672), (0, 138, 520, 139), (138, 1, 141, 520), (529, 530, 531, 532, 533, 534, 528), (527, 718, 719, 683), (523, 524, 679, 681), (524, 525, 694, 679), (525, 693, 694), (521, 522, 682), (526, 527, 683, 534, 533), (522, 523, 681, 680), (535, 536, 537), (536, 535, 540), (535, 537, 538), (535, 538, 539), (535, 539, 540), (536, 540, 545), (537, 536, 541), (538, 537, 542), (539, 538, 543), (540, 539, 544), (536, 545, 541), (537, 541, 542), (538, 542, 543), (539, 543, 544), (540, 544, 545), (541, 545, 546), (542, 541, 546), (543, 542, 546), (544, 543, 546), (545, 544, 546), (547, 548, 549), (548, 547, 552), (547, 549, 550), (547, 550, 551), (547, 551, 552), (548, 552, 557), (549, 548, 553), (550, 549, 554), (551, 550, 555), (552, 551, 556), (548, 557, 553), (549, 553, 554), (550, 554, 555), (551, 555, 556), (552, 556, 557), (553, 557, 558), (554, 553, 558), (555, 554, 558), (556, 555, 558), (557, 556, 558), (559, 560, 561), (560, 559, 564), (559, 561, 562), (559, 562, 563), (559, 563, 564), (560, 564, 569), (561, 560, 565), (562, 561, 566), (563, 562, 567), (564, 563, 568), (560, 569, 565), (561, 565, 566), (562, 566, 567), (563, 567, 568), (564, 568, 569), (565, 569, 570), (566, 565, 570), (567, 566, 570), (568, 567, 570), (569, 568, 570), (571, 572, 573), (572, 571, 576), (571, 573, 574), (571, 574, 575), (571, 575, 576), (572, 576, 581), (573, 572, 577), (574, 573, 578), (575, 574, 579), (576, 575, 580), (572, 581, 577), (573, 577, 578), (574, 578, 579), (575, 579, 580), (576, 580, 581), (577, 581, 582), (578, 577, 582), (579, 578, 582), (580, 579, 582), (581, 580, 582), (583, 584, 585), (584, 583, 588), (583, 585, 586), (583, 586, 587), (583, 587, 588), (584, 588, 593), (585, 584, 589), (586, 585, 590), (587, 586, 591), (588, 587, 592), (584, 593, 589), (585, 589, 590), (586, 590, 591), (587, 591, 592), (588, 592, 593), (589, 593, 594), (590, 589, 594), (591, 590, 594), (592, 591, 594), (593, 592, 594), (595, 596, 597), (596, 595, 600), (595, 597, 598), (595, 598, 599), (595, 599, 600), (596, 600, 605), (597, 596, 601), (598, 597, 602), (599, 598, 603), (600, 599, 604), (596, 605, 601), (597, 601, 602), (598, 602, 603), (599, 603, 604), (600, 604, 605), (601, 605, 606), (602, 601, 606), (603, 602, 606), (604, 603, 606), (605, 604, 606), (607, 608, 609), (608, 607, 612), (607, 609, 610), (607, 610, 611), (607, 611, 612), (608, 612, 617), (609, 608, 613), (610, 609, 614), (611, 610, 615), (612, 611, 616), (608, 617, 613), (609, 613, 614), (610, 614, 615), (611, 615, 616), (612, 616, 617), (613, 617, 618), (614, 613, 618), (615, 614, 618), (616, 615, 618), (617, 616, 618), (619, 620, 621), (620, 619, 624), (619, 621, 622), (619, 622, 623), (619, 623, 624), (620, 624, 629), (621, 620, 625), (622, 621, 626), (623, 622, 627), (624, 623, 628), (620, 629, 625), (621, 625, 626), (622, 626, 627), (623, 627, 628), (624, 628, 629), (625, 629, 630), (626, 625, 630), (627, 626, 630), (628, 627, 630), (629, 628, 630), (631, 632, 633), (632, 631, 636), (631, 633, 634), (631, 634, 635), (631, 635, 636), (632, 636, 641), (633, 632, 637), (634, 633, 638), (635, 634, 639), (636, 635, 640), (632, 641, 637), (633, 637, 638), (634, 638, 639), (635, 639, 640), (636, 640, 641), (637, 641, 642), (638, 637, 642), (639, 638, 642), (640, 639, 642), (641, 640, 642), (643, 644, 645), (644, 643, 648), (643, 645, 646), (643, 646, 647), (643, 647, 648), (644, 648, 653), (645, 644, 649), (646, 645, 650), (647, 646, 651), (648, 647, 652), (644, 653, 649), (645, 649, 650), (646, 650, 651), (647, 651, 652), (648, 652, 653), (649, 653, 654), (650, 649, 654), (651, 650, 654), (652, 651, 654), (653, 652, 654), (655, 656, 657), (656, 655, 660), (655, 657, 658), (655, 658, 659), (655, 659, 660), (656, 660, 665), (657, 656, 661), (658, 657, 662), (659, 658, 663), (660, 659, 664), (656, 665, 661), (657, 661, 662), (658, 662, 663), (659, 663, 664), (660, 664, 665), (661, 665, 666), (662, 661, 666), (663, 662, 666), (664, 663, 666), (665, 664, 666), (667, 671, 523, 522), (672, 674, 143, 3), (674, 673, 2, 143), (675, 688, 707, 676, 171, 17, 249, 59, 168, 19, 173), (678, 686, 677, 6, 211, 40), (681, 679, 531, 530), (680, 681, 530, 529), (683, 719, 682, 528, 534), (684, 685, 686, 678, 149), (686, 685, 670, 690, 671, 667, 689, 144, 677), (183, 670, 685, 684, 7, 145, 25), (687, 669, 691, 670, 183), (688, 689, 667, 721, 707), (524, 690, 720, 525), (523, 671, 690, 524), (525, 720, 691, 669, 692), (692, 693, 525), (694, 693, 526, 533, 532), (679, 694, 532, 531), (682, 680, 529, 528), (695, 696, 697), (696, 695, 700), (695, 697, 698), (695, 698, 699), (695, 699, 700), (696, 700, 705), (697, 696, 701), (698, 697, 702), (699, 698, 703), (700, 699, 704), (696, 705, 701), (697, 701, 702), (698, 702, 703), (699, 703, 704), (700, 704, 705), (701, 705, 706), (702, 701, 706), (703, 702, 706), (704, 703, 706), (705, 704, 706), (180, 200, 23, 176, 21), (142, 140, 4, 210, 39, 146, 5), (324, 110, 335, 106, 326, 94, 320, 103), (123, 129, 371, 124, 364, 122, 362), (682, 522, 680), (707, 721, 521, 668, 2, 676), (716, 714, 713, 712), (708, 716, 712, 709), (715, 710, 716, 708), (710, 711, 714, 716), (395, 134, 715, 708), (396, 136, 711, 710), (134, 396, 710, 715), (137, 397, 712, 713), (527, 717, 668, 521, 718), (719, 718, 521, 682), (693, 692, 717, 527, 526), (720, 690, 670, 691), (721, 667, 522, 521), (722, 723, 724), (723, 722, 727), (722, 724, 725), (722, 725, 726), (722, 726, 727), (723, 727, 732), (724, 723, 728), (725, 724, 729), (726, 725, 730), (727, 726, 731), (723, 732, 728), (724, 728, 729), (725, 729, 730), (726, 730, 731), (727, 731, 732), (728, 732, 733), (729, 728, 733), (730, 729, 733), (731, 730, 733), (732, 731, 733), (734, 735, 736), (735, 734, 739), (734, 736, 737), (734, 737, 738), (734, 738, 739), (735, 739, 744), (736, 735, 740), (737, 736, 741), (738, 737, 742), (739, 738, 743), (735, 744, 740), (736, 740, 741), (737, 741, 742), (738, 742, 743), (739, 743, 744), (740, 744, 745), (741, 740, 745), (742, 741, 745), (743, 742, 745), (744, 743, 745), (746, 747, 748), (747, 746, 751), (746, 748, 749), (746, 749, 750), (746, 750, 751), (747, 751, 756), (748, 747, 752), (749, 748, 753), (750, 749, 754), (751, 750, 755), (747, 756, 752), (748, 752, 753), (749, 753, 754), (750, 754, 755), (751, 755, 756), (752, 756, 757), (753, 752, 757), (754, 753, 757), (755, 754, 757), (756, 755, 757)])
me_cube.polygons.foreach_set('use_smooth', [True] * 833)
me_cube.materials.append(mat_material)
me_cube.use_remesh_preserve_volume = False
me_cube.use_remesh_preserve_attributes = False
me_cube.use_mirror_vertex_groups = False
me_cube.update()

# ---- objects
ob_cube = bpy.data.objects.new('Cube', me_cube)

# ---- transforms, parenting, visibility, modifiers, constraints
ob_cube.location = (2.5, -2.0, 0.0)
ob_cube.rotation_euler = (0.0, -0.0, 11.91)
ob_cube.scale = (0.5108, 2.134, 0.5108)
ob_cube.lock_rotations_4d = False
ob_cube.empty_display_type = 'ARROWS'
ob_cube.lineart.crease_threshold = 0.0
_m = ob_cube.modifiers.new('Subsurf', 'SUBSURF')
_m.uv_smooth = 'PRESERVE_CORNERS'
_m.quality = 1
_m.render_levels = 1
_m.show_only_control_edges = False
_m = ob_cube.modifiers.new('Decimate', 'DECIMATE')
_m.ratio = 0.6122

# ---- collection membership
scene.collection.objects.link(ob_cube)

# ---- scene / render settings (as saved in the file)
scene.frame_start = 1; scene.frame_end = 250; scene.frame_set(1)
scene.render.engine = 'BLENDER_EEVEE_NEXT'
scene.render.resolution_percentage = 50
scene.render.dither_intensity = 0.0
scene.cycles.use_denoising = False
scene.cycles.samples = 128
scene.cycles.sampling_pattern = 'TABULATED_SOBOL'
scene.cycles.light_sampling_threshold = 0.0
scene.cycles.use_adaptive_sampling = False
scene.cycles.use_light_tree = False
scene.cycles.blur_glossy = 0.0
scene.cycles.sample_clamp_indirect = 0.0
scene.view_settings.view_transform = 'Standard'
bpy.context.view_layer.update()

# ---- added for rendering (the .blend has no active camera and no usable light): camera, sun
cam_auto = bpy.data.cameras.new('AutoCamera')
cam_auto.lens = 50.0
cam_auto.sensor_width = 36.0
cam_auto.clip_end = 1000.0
ob_auto_camera = bpy.data.objects.new('AutoCamera', cam_auto)
scene.collection.objects.link(ob_auto_camera)
ob_auto_camera.location = (14.5872, -17.5817, 11.8)
ob_auto_camera.rotation_euler = (1.09748, -7.21219e-08, 0.694738)
scene.camera = ob_auto_camera
light_auto_sun = bpy.data.lights.new('AutoSun', 'SUN')
light_auto_sun.energy = 3.0
light_auto_sun.angle = 0.0523599
ob_auto_sun = bpy.data.objects.new('AutoSun', light_auto_sun)
scene.collection.objects.link(ob_auto_sun)
ob_auto_sun.rotation_euler = (0.872665, 0.174533, 0.523599)
bpy.context.view_layer.update()
